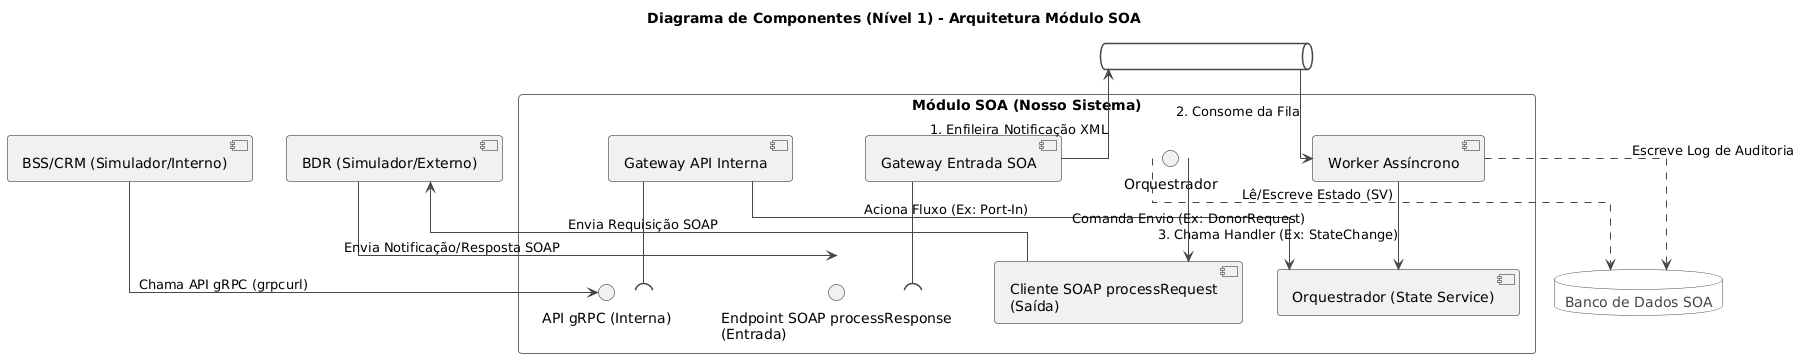

The diagram above was rendered by PlantUML. Its source (embedded in the PNG):
@startuml
!theme vibrant
skinparam componentStyle uml2
skinparam linetype ortho
skinparam packageStyle rectangle
skinparam databasebackgroundColor White
skinparam queuebackgroundColor White

title Diagrama de Componentes (Nível 1) - Arquitetura Módulo SOA

component "BSS/CRM (Simulador/Interno)" as BSS_CRM
component "BDR (Simulador/Externo)" as BDR
database "Banco de Dados SOA" as DB
queue "Fila de Mensagens (Queue)" as MQ

package "Módulo SOA (Nosso Sistema)" {
    interface "API gRPC (Interna)" as API_GRPC
    interface "Endpoint SOAP processResponse\n(Entrada)" as SOAP_IN
    component "Gateway API Interna" as GW_Internal
    component "Gateway Entrada SOA" as GW_SOAP
    component "Worker Assíncrono" as Worker
    component "Orquestrador (State Service)" as Orchestrator
    component "Cliente SOAP processRequest\n(Saída)" as SOAP_OUT

    GW_Internal --( API_GRPC
    GW_Internal --> Orchestrator : "Aciona Fluxo (Ex: Port-In)"
    GW_SOAP --( SOAP_IN
    GW_SOAP --> MQ : "1. Enfileira Notificação XML"
    MQ --> Worker : "2. Consome da Fila"
    Worker --> Orchestrator : "3. Chama Handler (Ex: StateChange)"
    Orquestrador --> SOAP_OUT : "Comanda Envio (Ex: DonorRequest)"
    Orquestrador ..> DB : "Lê/Escreve Estado (SV)"
    Worker ..> DB : "Escreve Log de Auditoria"
}
BSS_CRM --> API_GRPC : "Chama API gRPC (grpcurl)"
BDR --> SOAP_IN : "Envia Notificação/Resposta SOAP"
SOAP_OUT --> BDR : "Envia Requisição SOAP"
@enduml